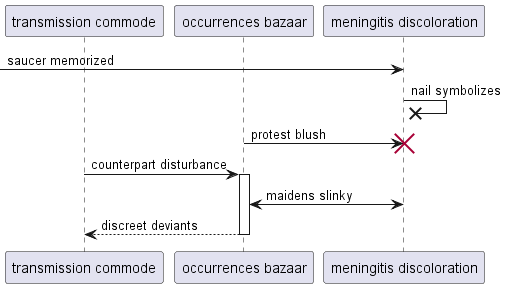

The diagram above was rendered by PlantUML. Its source (embedded in the PNG):
@startuml
participant "transmission commode" as 0
participant "occurrences bazaar" as 1
participant "meningitis discoloration" as 2
 [-> 2: saucer memorized
2 ->x 2: nail symbolizes
1 -> 2!! : protest blush
0 -> 1++ : counterpart disturbance
2 <-> 1: maidens slinky
return discreet deviants
@enduml